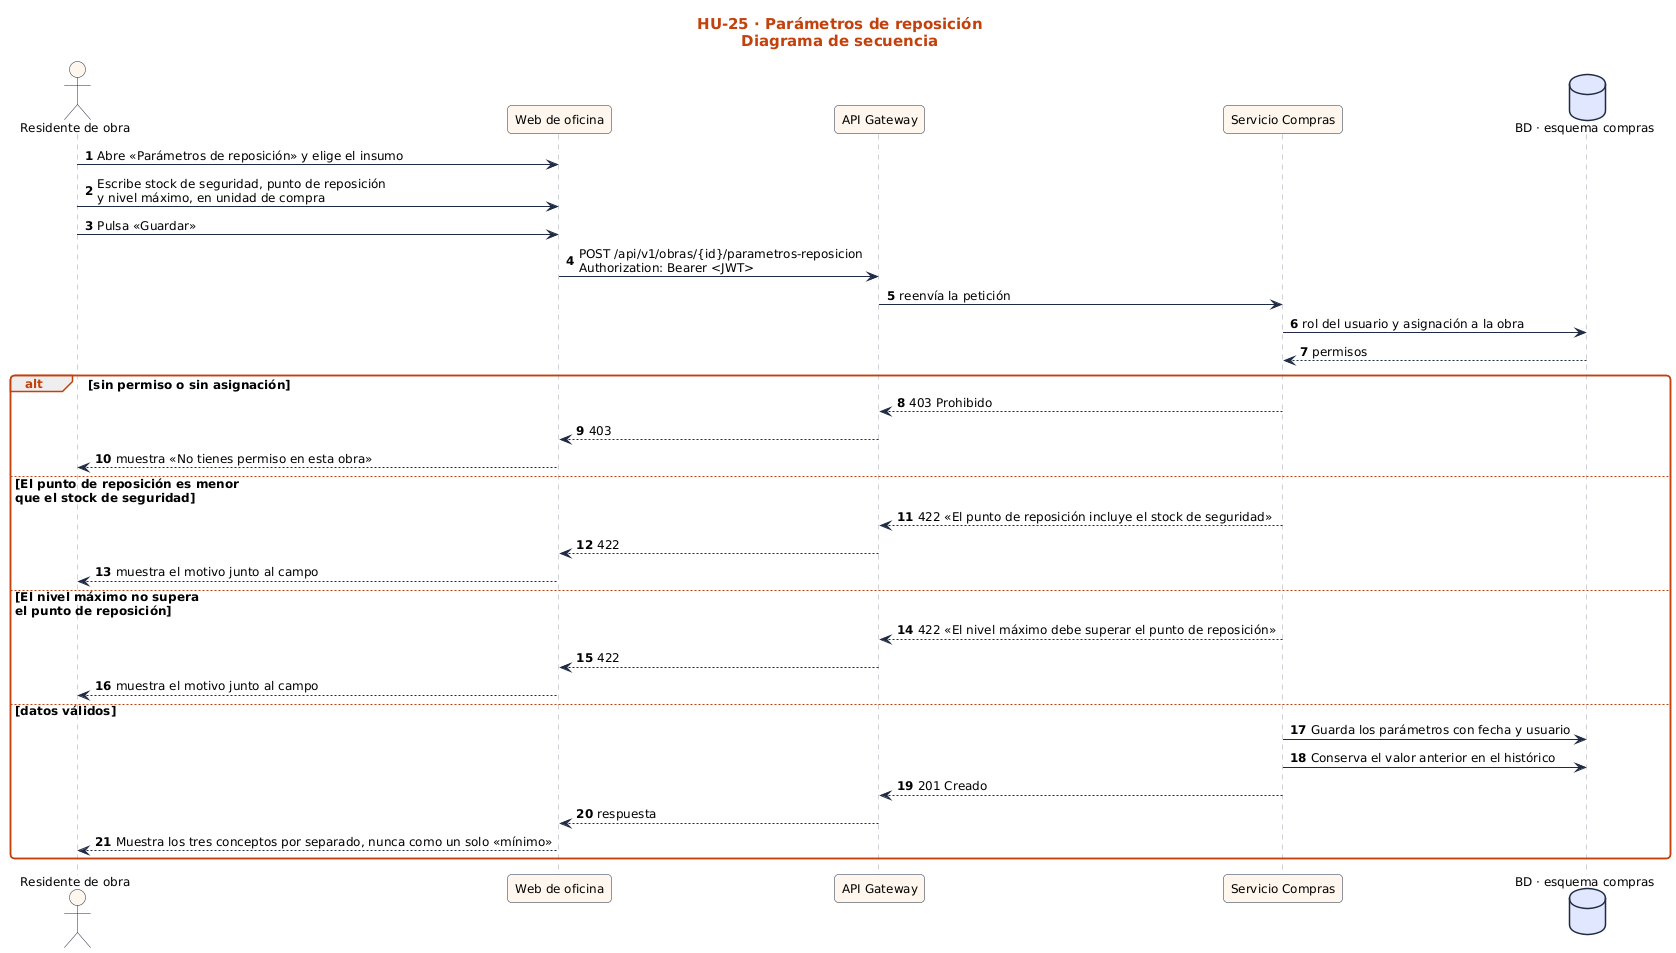

The diagram above was rendered by PlantUML. Its source (embedded in the PNG):
@startuml
!include ../../estilo.iuml
title HU-25 · Parámetros de reposición\nDiagrama de secuencia
autonumber
actor "Residente de obra" as U
participant "Web de oficina" as UI
participant "API Gateway" as GW
participant "Servicio Compras" as S
database "BD · esquema compras" as BD
U -> UI : Abre «Parámetros de reposición» y elige el insumo
U -> UI : Escribe stock de seguridad, punto de reposición\ny nivel máximo, en unidad de compra
U -> UI : Pulsa «Guardar»
UI -> GW : POST /api/v1/obras/{id}/parametros-reposicion\nAuthorization: Bearer <JWT>
GW -> S : reenvía la petición
S -> BD : rol del usuario y asignación a la obra
BD --> S : permisos
alt sin permiso o sin asignación
  S --> GW : 403 Prohibido
  GW --> UI : 403
  UI --> U : muestra «No tienes permiso en esta obra»
else El punto de reposición es menor\nque el stock de seguridad
  S --> GW : 422 «El punto de reposición incluye el stock de seguridad»
  GW --> UI : 422
  UI --> U : muestra el motivo junto al campo
else El nivel máximo no supera\nel punto de reposición
  S --> GW : 422 «El nivel máximo debe superar el punto de reposición»
  GW --> UI : 422
  UI --> U : muestra el motivo junto al campo
else datos válidos
  S -> BD : Guarda los parámetros con fecha y usuario
  S -> BD : Conserva el valor anterior en el histórico
  S --> GW : 201 Creado
  GW --> UI : respuesta
  UI --> U : Muestra los tres conceptos por separado, nunca como un solo «mínimo»
end
@enduml